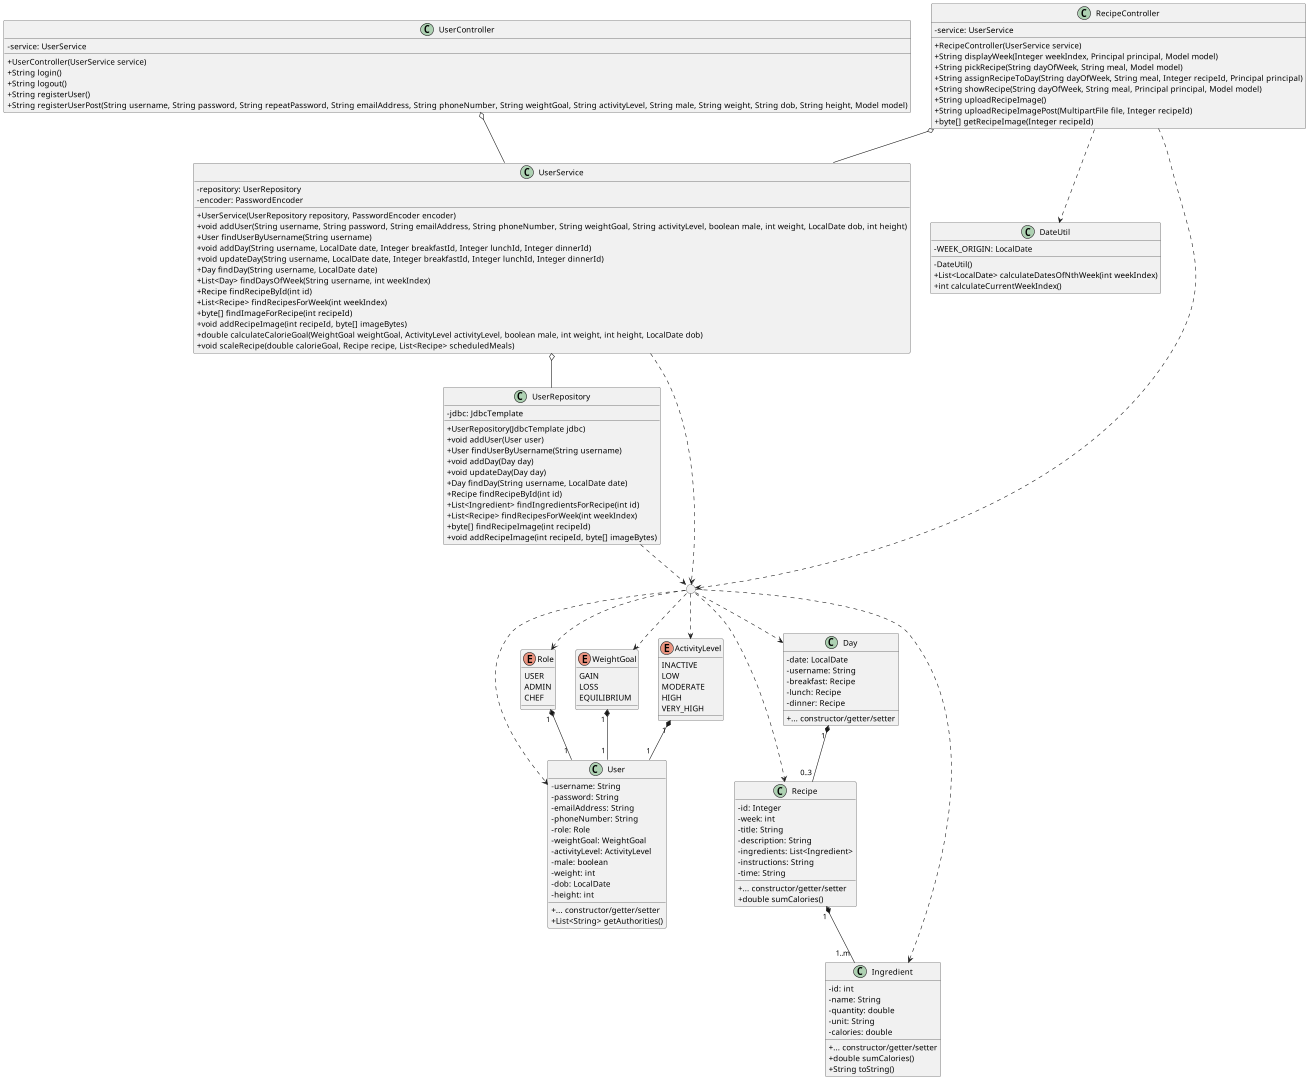

The diagram above was rendered by PlantUML. Its source (embedded in the PNG):
@startuml
scale 1920*1080
skinparam classAttributeIconSize 0
enum Role {
	USER
	ADMIN
	CHEF
}
enum WeightGoal {
	GAIN
	LOSS
	EQUILIBRIUM
}
enum ActivityLevel {
	INACTIVE
	LOW
	MODERATE
	HIGH
	VERY_HIGH
}
class User {
	- username: String
	- password: String
	- emailAddress: String
	- phoneNumber: String
	- role: Role
	- weightGoal: WeightGoal
	- activityLevel: ActivityLevel
	- male: boolean
	- weight: int
	- dob: LocalDate
	- height: int
	{method} + ... constructor/getter/setter
	+ List<String> getAuthorities()
}
class Day {
	- date: LocalDate
	- username: String
	- breakfast: Recipe
	- lunch: Recipe
	- dinner: Recipe
	{method} + ... constructor/getter/setter
}
class Recipe {
	- id: Integer
	- week: int
	- title: String
	- description: String
	- ingredients: List<Ingredient>
	- instructions: String
	- time: String
	{method} + ... constructor/getter/setter
	+ double sumCalories()
}
class Ingredient {
	- id: int
	- name: String
	- quantity: double
	- unit: String
	- calories: double
	{method} + ... constructor/getter/setter
	+ double sumCalories()
	+ String toString()
}
class UserController {
	- service: UserService
	+ UserController(UserService service)
	+ String login()
	+ String logout()
	+ String registerUser()
	+ String registerUserPost(String username, String password, String repeatPassword, String emailAddress, String phoneNumber, String weightGoal, String activityLevel, String male, String weight, String dob, String height, Model model)
}
class RecipeController {
	- service: UserService
	+ RecipeController(UserService service)
	+ String displayWeek(Integer weekIndex, Principal principal, Model model)
	+ String pickRecipe(String dayOfWeek, String meal, Model model)
	+ String assignRecipeToDay(String dayOfWeek, String meal, Integer recipeId, Principal principal)
	+ String showRecipe(String dayOfWeek, String meal, Principal principal, Model model)
	+ String uploadRecipeImage()
	+ String uploadRecipeImagePost(MultipartFile file, Integer recipeId)
	+ byte[] getRecipeImage(Integer recipeId)
}
class UserService {
	- repository: UserRepository
	- encoder: PasswordEncoder
	+ UserService(UserRepository repository, PasswordEncoder encoder)
	+ void addUser(String username, String password, String emailAddress, String phoneNumber, String weightGoal, String activityLevel, boolean male, int weight, LocalDate dob, int height)
	+ User findUserByUsername(String username)
	+ void addDay(String username, LocalDate date, Integer breakfastId, Integer lunchId, Integer dinnerId)
	+ void updateDay(String username, LocalDate date, Integer breakfastId, Integer lunchId, Integer dinnerId)
	+ Day findDay(String username, LocalDate date)
	+ List<Day> findDaysOfWeek(String username, int weekIndex)
	+ Recipe findRecipeById(int id)
	+ List<Recipe> findRecipesForWeek(int weekIndex)
	+ byte[] findImageForRecipe(int recipeId)
	+ void addRecipeImage(int recipeId, byte[] imageBytes)
	+ double calculateCalorieGoal(WeightGoal weightGoal, ActivityLevel activityLevel, boolean male, int weight, int height, LocalDate dob)
	+ void scaleRecipe(double calorieGoal, Recipe recipe, List<Recipe> scheduledMeals)
}
class UserRepository {
	- jdbc: JdbcTemplate
	+ UserRepository(JdbcTemplate jdbc)
	+ void addUser(User user)
	+ User findUserByUsername(String username)
	+ void addDay(Day day)
	+ void updateDay(Day day)
	+ Day findDay(String username, LocalDate date)
	+ Recipe findRecipeById(int id)
	+ List<Ingredient> findIngredientsForRecipe(int id)
	+ List<Recipe> findRecipesForWeek(int weekIndex)
	+ byte[] findRecipeImage(int recipeId)
	+ void addRecipeImage(int recipeId, byte[] imageBytes)
}
class DateUtil {
	- WEEK_ORIGIN: LocalDate
	- DateUtil()
	+ List<LocalDate> calculateDatesOfNthWeek(int weekIndex)
	+ int calculateCurrentWeekIndex()
}

circle " " as entities

' Controller, Service, Repository
UserController o-- UserService
UserService o-- UserRepository
RecipeController o-- UserService

' Util
RecipeController ..> DateUtil

' Entities
entities ..> User
entities ..> Role
entities ..> WeightGoal
entities ..> ActivityLevel
entities ..> Day
entities ..> Recipe
entities ..> Ingredient
Role " 1 " *-- " 1 " User
WeightGoal " 1 " *-- " 1 " User
ActivityLevel " 1 " *-- " 1 " User
Day " 1 " *-- " 0..3 " Recipe
Recipe " 1 " *-- " 1..m " Ingredient
RecipeController ..> entities
UserService ..> entities
UserRepository ..> entities

' Improved placement
User -r[hidden]-- Recipe
@enduml